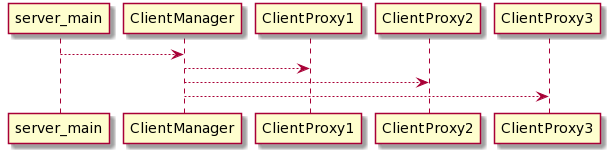

The diagram above was rendered by PlantUML. Its source (embedded in the PNG):
@startuml
server_main --> ClientManager
ClientManager --> ClientProxy1
ClientManager --> ClientProxy2
ClientManager --> ClientProxy3
@enduml